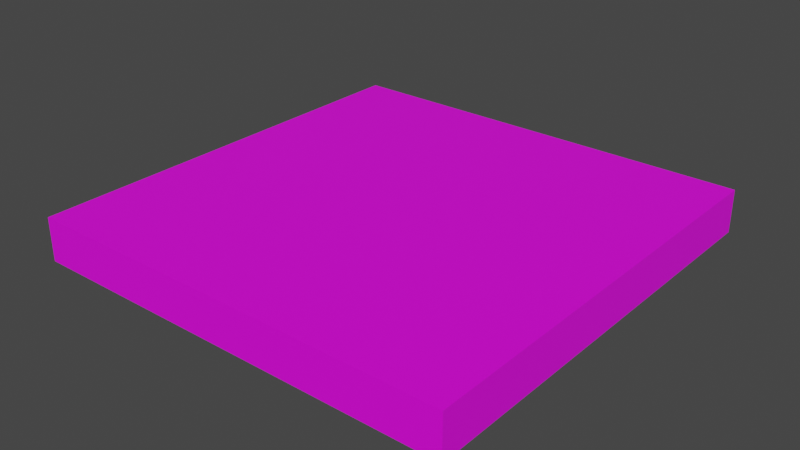 # Source: FloorBrick01.blend  (saved by Blender 3.6.11; exported with 4.5.12 LTS)
import bpy
from mathutils import Matrix  # noqa: F401  (used for matrix-valued properties, if any)

bpy.ops.wm.read_factory_settings(use_empty=True)
scene = bpy.context.scene
scene.name = 'Scene'

# ---- collections
col_collection = bpy.data.collections.new('Collection'); scene.collection.children.link(col_collection)

# ---- images (referenced by path relative to the original .blend; pixels are not part of the script)
import os
ASSET_DIR = os.environ.get("B2B_ASSET_DIR", "")  # directory of the original .blend (textures are referenced by path, not embedded)
HERE = os.path.dirname(os.path.abspath(__file__))  # packed textures are extracted next to this script under _unpacked/

def load_image(name, relpath, width, height, colorspace="sRGB"):
    """Load a texture the original file referenced (path relative to the .blend, or extracted next to this script)."""
    p = next((c for c in (os.path.join(HERE, relpath), os.path.join(ASSET_DIR, relpath)) if relpath and os.path.exists(c)), "")
    if p:
        img = bpy.data.images.load(p, check_existing=True)
        img.name = name
    else:  # same state as the original file: an image datablock whose file is absent (Cycles renders it pink)
        img = bpy.data.images.new(name, width, height)
        img.source = "FILE"
        img.filepath = "//" + (relpath or name)
    img.colorspace_settings.name = colorspace
    return img
img_stoneblocks01_png_001 = load_image('StoneBlocks01.png.001', 'StoneBlocks01.png', 1024, 1024, 'sRGB')

# ---- materials (node trees are filled in below, after node groups)
mat_stoneblocks01_001 = bpy.data.materials.new('StoneBlocks01.001')
mat_stoneblocks01_001.use_transparent_shadow = False
mat_stoneblocks01_001.preview_render_type = 'FLAT'

# ---- material node trees
mat_stoneblocks01_001.use_nodes = True; mat_stoneblocks01_001.node_tree.nodes.clear()
_N = mat_stoneblocks01_001.node_tree.nodes; _L = mat_stoneblocks01_001.node_tree.links
n0 = _N.new('ShaderNodeBsdfPrincipled'); n0.name = 'Principled BSDF'; n0.location = (10, 300)
n0.distribution = 'GGX'
n0.subsurface_method = 'RANDOM_WALK_SKIN'
n0.inputs[3].default_value = 1.45
n0.inputs[27].default_value = (0.0, 0.0, 0.0, 1.0)
n0.inputs[28].default_value = 1.0
n1 = _N.new('ShaderNodeOutputMaterial'); n1.name = 'Material Output'; n1.location = (300, 300)
n2 = _N.new('ShaderNodeTexImage'); n2.name = 'Image Texture'; n2.location = (-280, 260)
n2.image = img_stoneblocks01_png_001
_L.new(n0.outputs[0], n1.inputs[0])
_L.new(n2.outputs[0], n0.inputs[0])
n1.is_active_output = True

# ---- world
world_world = bpy.data.worlds.new('World'); scene.world = world_world
world_world.use_nodes = True; world_world.node_tree.nodes.clear()
_N = world_world.node_tree.nodes; _L = world_world.node_tree.links
n0 = _N.new('ShaderNodeOutputWorld'); n0.name = 'World Output'; n0.location = (300, 300)
n1 = _N.new('ShaderNodeBackground'); n1.name = 'Background'; n1.location = (10, 300)
n1.inputs[0].default_value = (0.05088, 0.05088, 0.05088, 1.0)
_L.new(n1.outputs[0], n0.inputs[0])
n0.is_active_output = True
world_world.color = (0.05088, 0.05088, 0.05088)
world_world.use_sun_shadow = False
world_world.sun_shadow_jitter_overblur = 0.0

# ---- meshes
me_floorbrick01_001 = bpy.data.meshes.new('FloorBrick01.001')
me_floorbrick01_001.from_pydata([(0.0, 0.0, -0.2), (0.0, 0.0, 0.0), (0.0, 2.0, -0.2), (0.0, 2.0, 0.0), (2.0, 0.0, -0.2), (2.0, 0.0, 0.0), (2.0, 2.0, -0.2), (2.0, 2.0, 0.0)], [], [(0, 1, 3, 2), (2, 3, 7, 6), (6, 7, 5, 4), (4, 5, 1, 0), (2, 6, 4, 0), (7, 3, 1, 5)])
_uv = me_floorbrick01_001.uv_layers.new(name='UVMap')
_uv.uv.foreach_set('vector', [0.0, 1.003, 0.0, 0.9031, 1.0, 0.9031, 1.0, 1.003, 0.996, 1.0, 0.9597, 1.0, 0.9597, -1.49e-07, 0.996, 1.49e-07, 1.0, 0.02755, 1.0, 0.1, 0.0, 0.1, 0.0, 0.02755, 0.04439, 0.0, 0.09847, 0.0, 0.09847, 1.0, 0.04439, 1.0, 1.0, 1.0, 1.0, 1.192e-07, 1.192e-07, 1.192e-07, -2.384e-07, 1.0, 1.0, 0.0, 1.0, 1.0, 0.0, 1.0, 0.0, 0.0])
me_floorbrick01_001.materials.append(mat_stoneblocks01_001)
me_floorbrick01_001.update()

# ---- objects
ob_floorbrick01_001 = bpy.data.objects.new('FloorBrick01.001', me_floorbrick01_001)

# ---- transforms, parenting, visibility, modifiers, constraints
ob_floorbrick01_001.location = (0.0, 0.0, 0.0)

# ---- collection membership
col_collection.objects.link(ob_floorbrick01_001)

# ---- scene / render settings (as saved in the file)
scene.frame_start = 1; scene.frame_end = 250; scene.frame_set(1)
scene.render.engine = 'BLENDER_EEVEE_NEXT'
scene.cycles.sampling_pattern = 'TABULATED_SOBOL'
scene.view_settings.view_transform = 'Filmic'
bpy.context.view_layer.update()

# ---- added for rendering (the .blend has no active camera and no usable light): camera, sun
cam_auto = bpy.data.cameras.new('AutoCamera')
cam_auto.lens = 50.0
cam_auto.sensor_width = 36.0
cam_auto.clip_end = 1000.0
ob_auto_camera = bpy.data.objects.new('AutoCamera', cam_auto)
scene.collection.objects.link(ob_auto_camera)
ob_auto_camera.location = (3.62346, -2.14816, 1.99877)
ob_auto_camera.rotation_euler = (1.09748, -7.21219e-08, 0.694738)
scene.camera = ob_auto_camera
light_auto_sun = bpy.data.lights.new('AutoSun', 'SUN')
light_auto_sun.energy = 3.0
light_auto_sun.angle = 0.0523599
ob_auto_sun = bpy.data.objects.new('AutoSun', light_auto_sun)
scene.collection.objects.link(ob_auto_sun)
ob_auto_sun.rotation_euler = (0.872665, 0.174533, 0.523599)
bpy.context.view_layer.update()
